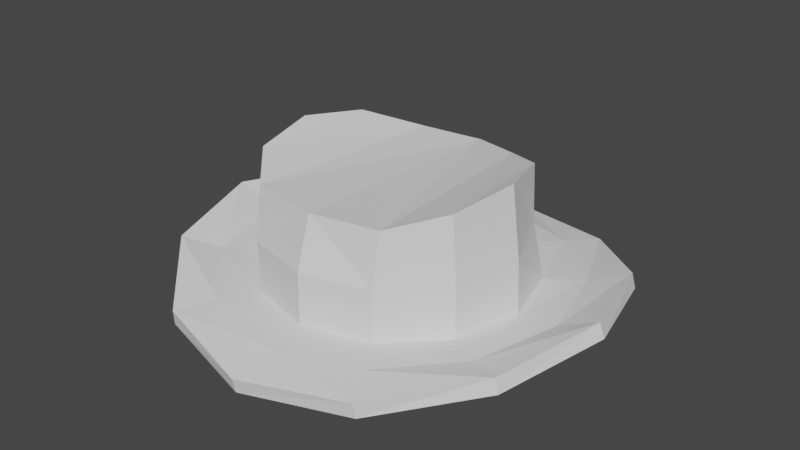 # Source: CowboyHat0.blend  (saved by Blender 3.4.6; exported with 4.5.12 LTS)
import bpy
from mathutils import Matrix  # noqa: F401  (used for matrix-valued properties, if any)

bpy.ops.wm.read_factory_settings(use_empty=True)
scene = bpy.context.scene
scene.name = 'Scene'

# ---- collections
col_collection = bpy.data.collections.new('Collection'); scene.collection.children.link(col_collection)

# ---- world
world_world = bpy.data.worlds.new('World'); scene.world = world_world
world_world.use_nodes = True; world_world.node_tree.nodes.clear()
_N = world_world.node_tree.nodes; _L = world_world.node_tree.links
n0 = _N.new('ShaderNodeOutputWorld'); n0.name = 'World Output'; n0.location = (300, 300)
n1 = _N.new('ShaderNodeBackground'); n1.name = 'Background'; n1.location = (10, 300)
n1.inputs[0].default_value = (0.05088, 0.05088, 0.05088, 1.0)
_L.new(n1.outputs[0], n0.inputs[0])
n0.is_active_output = True
world_world.color = (0.05088, 0.05088, 0.05088)
world_world.use_sun_shadow = False
world_world.sun_shadow_jitter_overblur = 0.0

# ---- meshes
me_circle = bpy.data.meshes.new('Circle')
me_circle.from_pydata([(0.0, 1.0, -0.0893), (-0.5, 0.866, -0.04802), (-0.866, 0.5, 0.061), (-1.0, 0.0, 0.11), (-0.866, -0.5, 0.061), (-0.5, -0.866, -0.02034), (0.0, -1.0, -0.06468), (-6.448e-10, 0.6273, 0.0), (-0.3137, 0.5433, 0.0), (-0.5433, 0.3137, 0.0), (-0.6273, -2.427e-10, 0.0), (-0.5433, -0.3137, 0.0), (-0.3137, -0.5433, 0.0), (-6.448e-10, -0.6273, 0.0), (-6.448e-10, 0.581, 0.415), (-0.2443, 0.4774, 0.4497), (-0.4751, 0.2978, 0.5272), (-0.5646, 0.01413, 0.5612), (-0.5086, -0.2996, 0.5309), (-0.3207, -0.5025, 0.4798), (-6.448e-10, -0.551, 0.4712), (-6.448e-10, -0.6273, 0.2356), (-0.6137, 0.002493, 0.2402), (-0.538, -0.3104, 0.2389), (-6.448e-10, 0.6273, 0.2356), (-0.2112, 0.5112, 0.2318), (-0.3137, -0.5433, 0.2356), (-0.4854, 0.2998, 0.2678), (-3.224e-10, 0.8137, -0.02433), (-0.4068, 0.7046, -0.02401), (-0.7046, 0.4068, 0.006875), (-0.4068, -0.7046, 0.0), (-3.224e-10, -0.8137, -0.01301), (-0.8137, -1.213e-10, 0.01989), (-0.7046, -0.4068, 0.01674)], [], [(29, 30, 9, 8), (31, 32, 13, 12), (30, 33, 10, 9), (33, 34, 11, 10), (28, 29, 8, 7), (34, 31, 12, 11), (22, 23, 18, 17), (24, 25, 15, 14), (23, 26, 19, 18), (16, 17, 18), (25, 27, 16, 15), (26, 21, 20, 19), (27, 22, 17, 16), (9, 10, 22, 27), (12, 13, 21, 26), (8, 9, 27, 25), (11, 12, 26, 23), (7, 8, 25, 24), (10, 11, 23, 22), (14, 15, 19, 20), (15, 16, 18, 19), (4, 5, 31, 34), (0, 1, 29, 28), (3, 4, 34, 33), (2, 3, 33, 30), (5, 6, 32, 31), (1, 2, 30, 29)])
_uv = me_circle.uv_layers.new(name='UVMap')
_uv.uv.foreach_set('vector', [0.0, 0.0, 0.0, 0.0, 0.0, 0.0, 0.0, 0.0, 0.0, 0.0, 0.0, 0.0, 0.0, 0.0, 0.0, 0.0, 0.0, 0.0, 0.0, 0.0, 0.0, 0.0, 0.0, 0.0, 0.0, 0.0, 0.0, 0.0, 0.0, 0.0, 0.0, 0.0, 0.0, 0.0, 0.0, 0.0, 0.0, 0.0, 0.0, 0.0, 0.0, 0.0, 0.0, 0.0, 0.0, 0.0, 0.0, 0.0, 0.0, 0.0, 0.0, 0.0, 0.0, 0.0, 0.0, 0.0, 0.0, 0.0, 0.0, 0.0, 0.0, 0.0, 0.0, 0.0, 0.0, 0.0, 0.0, 0.0, 0.0, 0.0, 0.0, 0.0, 0.0, 0.0, 0.0, 0.0, 0.0, 0.0, 0.0, 0.0, 0.0, 0.0, 0.0, 0.0, 0.0, 0.0, 0.0, 0.0, 0.0, 0.0, 0.0, 0.0, 0.0, 0.0, 0.0, 0.0, 0.0, 0.0, 0.0, 0.0, 0.0, 0.0, 0.0, 0.0, 0.0, 0.0, 0.0, 0.0, 0.0, 0.0, 0.0, 0.0, 0.0, 0.0, 0.0, 0.0, 0.0, 0.0, 0.0, 0.0, 0.0, 0.0, 0.0, 0.0, 0.0, 0.0, 0.0, 0.0, 0.0, 0.0, 0.0, 0.0, 0.0, 0.0, 0.0, 0.0, 0.0, 0.0, 0.0, 0.0, 0.0, 0.0, 0.0, 0.0, 0.0, 0.0, 0.0, 0.0, 0.0, 0.0, 0.0, 0.0, 0.0, 0.0, 0.0, 0.0, 0.0, 0.0, 0.0, 0.0, 0.0, 0.0, 0.0, 0.0, 0.0, 0.0, 0.0, 0.0, 0.0, 0.0, 0.0, 0.0, 0.0, 0.0, 0.0, 0.0, 0.0, 0.0, 0.0, 0.0, 0.0, 0.0, 0.0, 0.0, 0.0, 0.0, 0.0, 0.0, 0.0, 0.0, 0.0, 0.0, 0.0, 0.0, 0.0, 0.0, 0.0, 0.0, 0.0, 0.0, 0.0, 0.0, 0.0, 0.0, 0.0, 0.0, 0.0, 0.0, 0.0, 0.0, 0.0, 0.0, 0.0, 0.0])
me_circle.update()

# ---- objects
ob_circle = bpy.data.objects.new('Circle', me_circle)

# ---- transforms, parenting, visibility, modifiers, constraints
ob_circle.location = (0.0, 0.0, 0.0)
_m = ob_circle.modifiers.new('Mirror', 'MIRROR')
_m = ob_circle.modifiers.new('Solidify', 'SOLIDIFY')
_m.thickness = 0.07

# ---- collection membership
col_collection.objects.link(ob_circle)

# ---- scene / render settings (as saved in the file)
scene.frame_start = 1; scene.frame_end = 250; scene.frame_set(1)
scene.render.engine = 'BLENDER_EEVEE_NEXT'
scene.cycles.sampling_pattern = 'TABULATED_SOBOL'
scene.cycles.use_light_tree = False
scene.view_settings.view_transform = 'Filmic'
bpy.context.view_layer.update()

# ---- added for rendering (the .blend has no active camera and no usable light): camera, sun
cam_auto = bpy.data.cameras.new('AutoCamera')
cam_auto.lens = 50.0
cam_auto.sensor_width = 36.0
cam_auto.clip_end = 1000.0
ob_auto_camera = bpy.data.objects.new('AutoCamera', cam_auto)
scene.collection.objects.link(ob_auto_camera)
ob_auto_camera.location = (2.73246, -3.27895, 2.38799)
ob_auto_camera.rotation_euler = (1.09748, -7.21219e-08, 0.694738)
scene.camera = ob_auto_camera
light_auto_sun = bpy.data.lights.new('AutoSun', 'SUN')
light_auto_sun.energy = 3.0
light_auto_sun.angle = 0.0523599
ob_auto_sun = bpy.data.objects.new('AutoSun', light_auto_sun)
scene.collection.objects.link(ob_auto_sun)
ob_auto_sun.rotation_euler = (0.872665, 0.174533, 0.523599)
bpy.context.view_layer.update()
